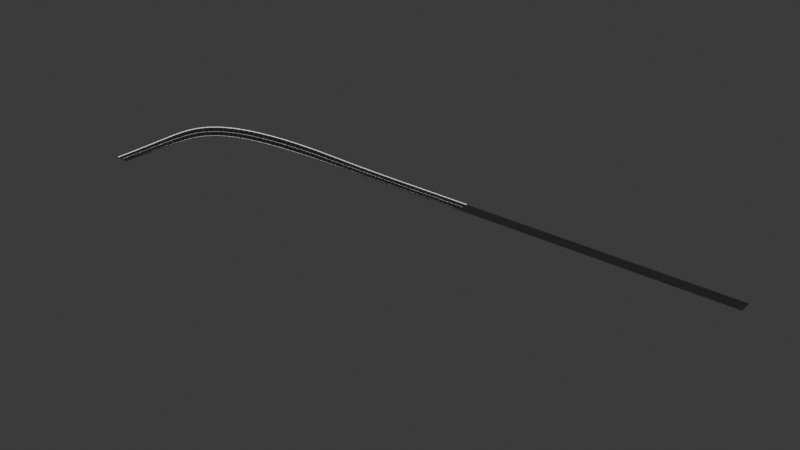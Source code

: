 # Source: Wind2.blend  (saved by Blender 4.3.34; exported with 4.5.12 LTS)
import bpy
from mathutils import Matrix  # noqa: F401  (used for matrix-valued properties, if any)

bpy.ops.wm.read_factory_settings(use_empty=True)
scene = bpy.context.scene
scene.name = 'Scene'

# ---- collections
col_collection = bpy.data.collections.new('Collection'); scene.collection.children.link(col_collection)

# ---- images (referenced by path relative to the original .blend; pixels are not part of the script)
import os
ASSET_DIR = os.environ.get("B2B_ASSET_DIR", "")  # directory of the original .blend (textures are referenced by path, not embedded)
HERE = os.path.dirname(os.path.abspath(__file__))  # packed textures are extracted next to this script under _unpacked/

def load_image(name, relpath, width, height, colorspace="sRGB"):
    """Load a texture the original file referenced (path relative to the .blend, or extracted next to this script)."""
    p = next((c for c in (os.path.join(HERE, relpath), os.path.join(ASSET_DIR, relpath)) if relpath and os.path.exists(c)), "")
    if p:
        img = bpy.data.images.load(p, check_existing=True)
        img.name = name
    else:  # same state as the original file: an image datablock whose file is absent (Cycles renders it pink)
        img = bpy.data.images.new(name, width, height)
        img.source = "FILE"
        img.filepath = "//" + (relpath or name)
    img.colorspace_settings.name = colorspace
    return img
img_306_jpeg_001 = load_image('306.jpeg.001', '306.jpeg', 1024, 1024, 'sRGB')

# ---- materials (node trees are filled in below, after node groups)
mat_material_002 = bpy.data.materials.new('Material.002')
mat_material_003 = bpy.data.materials.new('Material.003')
mat_luz = bpy.data.materials.new('luz')
mat_material_001 = bpy.data.materials.new('Material.001')
mat_material_001.alpha_threshold = 0.0
mat_material_001.roughness = 0.5
mat_material_001.line_color = (0.0, 0.0, 0.0, 1.0)
mat_material_009 = bpy.data.materials.new('Material.009')
mat_material_010 = bpy.data.materials.new('Material.010')
mat_material_011 = bpy.data.materials.new('Material.011')
mat_material_012 = bpy.data.materials.new('Material.012')
mat_material_012.preview_render_type = 'FLAT'
mat_material_013 = bpy.data.materials.new('Material.013')
mat_material_014 = bpy.data.materials.new('Material.014')

# ---- material node trees
mat_material_002.use_nodes = True; mat_material_002.node_tree.nodes.clear()
_N = mat_material_002.node_tree.nodes; _L = mat_material_002.node_tree.links
n0 = _N.new('ShaderNodeBsdfPrincipled'); n0.name = 'Principled BSDF'; n0.location = (10, 300)
n0.inputs[0].default_value = (0.3278, 0.3185, 0.3185, 1.0)
n1 = _N.new('ShaderNodeOutputMaterial'); n1.name = 'Material Output'; n1.location = (300, 300)
_L.new(n0.outputs[0], n1.inputs[0])
n1.is_active_output = True
mat_material_003.use_nodes = True; mat_material_003.node_tree.nodes.clear()
_N = mat_material_003.node_tree.nodes; _L = mat_material_003.node_tree.links
n0 = _N.new('ShaderNodeBsdfPrincipled'); n0.name = 'Principled BSDF'; n0.location = (10, 300)
n0.inputs[0].default_value = (0.0, 0.1845, 0.004025, 1.0)
n1 = _N.new('ShaderNodeOutputMaterial'); n1.name = 'Material Output'; n1.location = (300, 300)
_L.new(n0.outputs[0], n1.inputs[0])
n1.is_active_output = True
mat_luz.use_nodes = True; mat_luz.node_tree.nodes.clear()
_N = mat_luz.node_tree.nodes; _L = mat_luz.node_tree.links
n0 = _N.new('ShaderNodeBsdfPrincipled'); n0.name = 'Principled BSDF'; n0.location = (10, 300)
n1 = _N.new('ShaderNodeOutputMaterial'); n1.name = 'Material Output'; n1.location = (300, 300)
_L.new(n0.outputs[0], n1.inputs[0])
n1.is_active_output = True
mat_material_001.use_nodes = True; mat_material_001.node_tree.nodes.clear()
_N = mat_material_001.node_tree.nodes; _L = mat_material_001.node_tree.links
n0 = _N.new('ShaderNodeOutputMaterial'); n0.name = 'Material Output'; n0.location = (300, 300)
n1 = _N.new('ShaderNodeBsdfPrincipled'); n1.name = 'Principled BSDF'; n1.location = (10, 300)
n1.inputs[0].default_value = (0.3278, 0.3185, 0.3185, 1.0)
n1.inputs[3].default_value = 1.45
_L.new(n1.outputs[0], n0.inputs[0])
n0.is_active_output = True
mat_material_009.use_nodes = True; mat_material_009.node_tree.nodes.clear()
_N = mat_material_009.node_tree.nodes; _L = mat_material_009.node_tree.links
n0 = _N.new('ShaderNodeBsdfPrincipled'); n0.name = 'Principled BSDF'; n0.location = (10, 300)
n1 = _N.new('ShaderNodeOutputMaterial'); n1.name = 'Material Output'; n1.location = (300, 300)
n2 = _N.new('ShaderNodeTexImage'); n2.name = 'Image Texture'; n2.location = (-280, 280)
n2.image = img_306_jpeg_001
_L.new(n0.outputs[0], n1.inputs[0])
_L.new(n2.outputs[0], n0.inputs[0])
n1.is_active_output = True
mat_material_010.use_nodes = True; mat_material_010.node_tree.nodes.clear()
_N = mat_material_010.node_tree.nodes; _L = mat_material_010.node_tree.links
n0 = _N.new('ShaderNodeBsdfPrincipled'); n0.name = 'Principled BSDF'; n0.location = (10, 300)
n0.inputs[0].default_value = (0.0, 0.0, 0.0, 1.0)
n1 = _N.new('ShaderNodeOutputMaterial'); n1.name = 'Material Output'; n1.location = (300, 300)
_L.new(n0.outputs[0], n1.inputs[0])
n1.is_active_output = True
mat_material_011.use_nodes = True; mat_material_011.node_tree.nodes.clear()
_N = mat_material_011.node_tree.nodes; _L = mat_material_011.node_tree.links
n0 = _N.new('ShaderNodeOutputMaterial'); n0.name = 'Material Output'; n0.location = (300, 300)
n1 = _N.new('ShaderNodeEmission'); n1.name = 'Emission'; n1.location = (10, 300)
_L.new(n1.outputs[0], n0.inputs[0])
n0.is_active_output = True
mat_material_012.use_nodes = True; mat_material_012.node_tree.nodes.clear()
_N = mat_material_012.node_tree.nodes; _L = mat_material_012.node_tree.links
n0 = _N.new('ShaderNodeBsdfPrincipled'); n0.name = 'Principled BSDF'; n0.location = (10, 300)
n1 = _N.new('ShaderNodeOutputMaterial'); n1.name = 'Material Output'; n1.location = (300, 300)
n2 = _N.new('ShaderNodeTexImage'); n2.name = 'Image Texture'; n2.location = (-280, 280)
n2.projection = 'BOX'
_L.new(n0.outputs[0], n1.inputs[0])
_L.new(n2.outputs[0], n0.inputs[0])
n1.is_active_output = True
mat_material_013.use_nodes = True; mat_material_013.node_tree.nodes.clear()
_N = mat_material_013.node_tree.nodes; _L = mat_material_013.node_tree.links
n0 = _N.new('ShaderNodeBsdfPrincipled'); n0.name = 'Principled BSDF'; n0.location = (10, 300)
n0.inputs[0].default_value = (0.0, 0.1845, 0.004025, 1.0)
n1 = _N.new('ShaderNodeOutputMaterial'); n1.name = 'Material Output'; n1.location = (300, 300)
_L.new(n0.outputs[0], n1.inputs[0])
n1.is_active_output = True
mat_material_014.use_nodes = True; mat_material_014.node_tree.nodes.clear()
_N = mat_material_014.node_tree.nodes; _L = mat_material_014.node_tree.links
n0 = _N.new('ShaderNodeBsdfPrincipled'); n0.name = 'Principled BSDF'; n0.location = (10, 300)
n0.inputs[0].default_value = (0.0, 0.6221, 0.8003, 1.0)
n1 = _N.new('ShaderNodeOutputMaterial'); n1.name = 'Material Output'; n1.location = (300, 300)
_L.new(n0.outputs[0], n1.inputs[0])
n1.is_active_output = True

# ---- world
world_world = bpy.data.worlds.new('World'); scene.world = world_world
world_world.use_nodes = True; world_world.node_tree.nodes.clear()
_N = world_world.node_tree.nodes; _L = world_world.node_tree.links
n0 = _N.new('ShaderNodeOutputWorld'); n0.name = 'World Output'; n0.location = (300, 300)
n1 = _N.new('ShaderNodeBackground'); n1.name = 'Background'; n1.location = (10, 300)
n1.inputs[0].default_value = (0.05088, 0.05088, 0.05088, 1.0)
_L.new(n1.outputs[0], n0.inputs[0])
n0.is_active_output = True
world_world.color = (0.05088, 0.05088, 0.05088)
world_world.sun_shadow_jitter_overblur = 0.0

# ---- meshes
me_cube_001 = bpy.data.meshes.new('Cube.001')
me_cube_001.from_pydata([(-1.0, -1.0, -1.0), (-1.0, -1.0, 1.0), (-1.0, 1.0, -1.0), (-1.0, 1.0, 1.0), (1.0, -1.0, -1.0), (1.0, -1.0, 1.0), (1.0, 1.0, -1.0), (1.0, 1.0, 1.0), (-1.0, 0.03131, -1.0), (-1.0, -0.03131, -1.0), (-1.0, -0.03131, 1.0), (-1.0, 0.03131, 1.0), (1.0, -0.03131, -1.0), (1.0, 0.03131, -1.0), (1.0, 0.03131, 1.0), (1.0, -0.03131, 1.0), (0.8182, 1.0, -1.0), (0.6364, 1.0, -1.0), (0.4545, 1.0, -1.0), (0.2727, 1.0, -1.0), (0.09091, 1.0, -1.0), (-0.09091, 1.0, -1.0), (-0.2727, 1.0, -1.0), (-0.4545, 1.0, -1.0), (-0.6364, 1.0, -1.0), (-0.8182, 1.0, -1.0), (-0.8182, 1.0, 1.0), (-0.6364, 1.0, 1.0), (-0.4545, 1.0, 1.0), (-0.2727, 1.0, 1.0), (-0.09091, 1.0, 1.0), (0.09091, 1.0, 1.0), (0.2727, 1.0, 1.0), (0.4545, 1.0, 1.0), (0.6364, 1.0, 1.0), (0.8182, 1.0, 1.0), (-0.8182, -1.0, -1.0), (-0.6364, -1.0, -1.0), (-0.4545, -1.0, -1.0), (-0.2727, -1.0, -1.0), (-0.09091, -1.0, -1.0), (0.09091, -1.0, -1.0), (0.2727, -1.0, -1.0), (0.4545, -1.0, -1.0), (0.6364, -1.0, -1.0), (0.8182, -1.0, -1.0), (0.8182, -1.0, 1.0), (0.6364, -1.0, 1.0), (0.4545, -1.0, 1.0), (0.2727, -1.0, 1.0), (0.09091, -1.0, 1.0), (-0.09091, -1.0, 1.0), (-0.2727, -1.0, 1.0), (-0.4545, -1.0, 1.0), (-0.6364, -1.0, 1.0), (-0.8182, -1.0, 1.0), (-0.8182, 0.03131, 1.0), (-0.6364, 0.03131, 1.0), (-0.4545, 0.03131, 1.0), (-0.2727, 0.03131, 1.0), (-0.09091, 0.03131, 1.0), (0.09091, 0.03131, 1.0), (0.2727, 0.03131, 1.0), (0.4545, 0.03131, 1.0), (0.6364, 0.03131, 1.0), (0.8182, 0.03131, 1.0), (-0.8182, -0.03131, 1.0), (-0.6364, -0.03131, 1.0), (-0.4545, -0.03131, 1.0), (-0.2727, -0.03131, 1.0), (-0.09091, -0.03131, 1.0), (0.09091, -0.03131, 1.0), (0.2727, -0.03131, 1.0), (0.4545, -0.03131, 1.0), (0.6364, -0.03131, 1.0), (0.8182, -0.03131, 1.0), (0.8182, 0.03131, -1.0), (0.6364, 0.03131, -1.0), (0.4545, 0.03131, -1.0), (0.2727, 0.03131, -1.0), (0.09091, 0.03131, -1.0), (-0.09091, 0.03131, -1.0), (-0.2727, 0.03131, -1.0), (-0.4545, 0.03131, -1.0), (-0.6364, 0.03131, -1.0), (-0.8182, 0.03131, -1.0), (0.8182, -0.03131, -1.0), (0.6364, -0.03131, -1.0), (0.4545, -0.03131, -1.0), (0.2727, -0.03131, -1.0), (0.09091, -0.03131, -1.0), (-0.09091, -0.03131, -1.0), (-0.2727, -0.03131, -1.0), (-0.4545, -0.03131, -1.0), (-0.6364, -0.03131, -1.0), (-0.8182, -0.03131, -1.0), (-1.0, -0.09774, -1.0), (1.0, -0.09774, 1.0), (-1.0, -0.09774, 1.0), (1.0, -0.09774, -1.0), (0.8182, -0.09774, 1.0), (0.6364, -0.09774, 1.0), (0.4545, -0.09774, 1.0), (0.2727, -0.09774, 1.0), (0.09091, -0.09774, 1.0), (-0.09091, -0.09774, 1.0), (-0.2727, -0.09774, 1.0), (-0.4545, -0.09774, 1.0), (-0.6364, -0.09774, 1.0), (-0.8182, -0.09774, 1.0), (-0.8182, -0.09774, -1.0), (-0.6364, -0.09774, -1.0), (-0.4545, -0.09774, -1.0), (-0.2727, -0.09774, -1.0), (-0.09091, -0.09774, -1.0), (0.09091, -0.09774, -1.0), (0.2727, -0.09774, -1.0), (0.4545, -0.09774, -1.0), (0.6364, -0.09774, -1.0), (0.8182, -0.09774, -1.0), (-1.0, 0.09842, 1.0), (1.0, 0.09842, -1.0), (-1.0, 0.09842, -1.0), (1.0, 0.09842, 1.0), (-0.8182, 0.09842, -1.0), (-0.6364, 0.09842, -1.0), (-0.4545, 0.09842, -1.0), (-0.2727, 0.09842, -1.0), (-0.09091, 0.09842, -1.0), (0.09091, 0.09842, -1.0), (0.2727, 0.09842, -1.0), (0.4545, 0.09842, -1.0), (0.6364, 0.09842, -1.0), (0.8182, 0.09842, -1.0), (0.8182, 0.09842, 1.0), (0.6364, 0.09842, 1.0), (0.4545, 0.09842, 1.0), (0.2727, 0.09842, 1.0), (0.09091, 0.09842, 1.0), (-0.09091, 0.09842, 1.0), (-0.2727, 0.09842, 1.0), (-0.4545, 0.09842, 1.0), (-0.6364, 0.09842, 1.0), (-0.8182, 0.09842, 1.0)], [], [(122, 120, 3, 2), (16, 35, 7, 6), (99, 97, 5, 4), (36, 55, 1, 0), (119, 99, 4, 45), (109, 98, 1, 55), (143, 120, 11, 56), (56, 11, 10, 66), (133, 121, 13, 76), (76, 13, 12, 86), (121, 123, 14, 13), (13, 14, 15, 12), (96, 98, 10, 9), (9, 10, 11, 8), (8, 85, 95, 9), (85, 84, 94, 95), (84, 83, 93, 94), (83, 82, 92, 93), (82, 81, 91, 92), (81, 80, 90, 91), (80, 79, 89, 90), (79, 78, 88, 89), (78, 77, 87, 88), (77, 76, 86, 87), (122, 124, 85, 8), (124, 125, 84, 85), (125, 126, 83, 84), (126, 127, 82, 83), (127, 128, 81, 82), (128, 129, 80, 81), (129, 130, 79, 80), (130, 131, 78, 79), (131, 132, 77, 78), (132, 133, 76, 77), (14, 65, 75, 15), (65, 64, 74, 75), (64, 63, 73, 74), (63, 62, 72, 73), (62, 61, 71, 72), (61, 60, 70, 71), (60, 59, 69, 70), (59, 58, 68, 69), (58, 57, 67, 68), (57, 56, 66, 67), (123, 134, 65, 14), (134, 135, 64, 65), (135, 136, 63, 64), (136, 137, 62, 63), (137, 138, 61, 62), (138, 139, 60, 61), (139, 140, 59, 60), (140, 141, 58, 59), (141, 142, 57, 58), (142, 143, 56, 57), (97, 100, 46, 5), (100, 101, 47, 46), (101, 102, 48, 47), (102, 103, 49, 48), (103, 104, 50, 49), (104, 105, 51, 50), (105, 106, 52, 51), (106, 107, 53, 52), (107, 108, 54, 53), (108, 109, 55, 54), (96, 110, 36, 0), (110, 111, 37, 36), (111, 112, 38, 37), (112, 113, 39, 38), (113, 114, 40, 39), (114, 115, 41, 40), (115, 116, 42, 41), (116, 117, 43, 42), (117, 118, 44, 43), (118, 119, 45, 44), (4, 5, 46, 45), (45, 46, 47, 44), (44, 47, 48, 43), (43, 48, 49, 42), (42, 49, 50, 41), (41, 50, 51, 40), (40, 51, 52, 39), (39, 52, 53, 38), (38, 53, 54, 37), (37, 54, 55, 36), (2, 3, 26, 25), (25, 26, 27, 24), (24, 27, 28, 23), (23, 28, 29, 22), (22, 29, 30, 21), (21, 30, 31, 20), (20, 31, 32, 19), (19, 32, 33, 18), (18, 33, 34, 17), (17, 34, 35, 16), (87, 86, 119, 118), (88, 87, 118, 117), (89, 88, 117, 116), (90, 89, 116, 115), (91, 90, 115, 114), (92, 91, 114, 113), (93, 92, 113, 112), (94, 93, 112, 111), (95, 94, 111, 110), (9, 95, 110, 96), (67, 66, 109, 108), (68, 67, 108, 107), (69, 68, 107, 106), (70, 69, 106, 105), (71, 70, 105, 104), (72, 71, 104, 103), (73, 72, 103, 102), (74, 73, 102, 101), (75, 74, 101, 100), (15, 75, 100, 97), (0, 1, 98, 96), (66, 10, 98, 109), (86, 12, 99, 119), (12, 15, 97, 99), (27, 26, 143, 142), (28, 27, 142, 141), (29, 28, 141, 140), (30, 29, 140, 139), (31, 30, 139, 138), (32, 31, 138, 137), (33, 32, 137, 136), (34, 33, 136, 135), (35, 34, 135, 134), (7, 35, 134, 123), (17, 16, 133, 132), (18, 17, 132, 131), (19, 18, 131, 130), (20, 19, 130, 129), (21, 20, 129, 128), (22, 21, 128, 127), (23, 22, 127, 126), (24, 23, 126, 125), (25, 24, 125, 124), (2, 25, 124, 122), (6, 7, 123, 121), (16, 6, 121, 133), (26, 3, 120, 143), (8, 11, 120, 122)])
me_cube_001.polygons.foreach_set('material_index', [1, 1, 1, 1, 0, 0, 1, 2, 1, 2, 1, 1, 1, 1, 2, 2, 2, 2, 2, 2, 2, 2, 2, 2, 1, 1, 1, 1, 1, 1, 1, 1, 1, 1, 2, 2, 2, 2, 2, 2, 2, 2, 2, 2, 1, 1, 1, 1, 1, 1, 1, 1, 1, 1, 0, 0, 0, 0, 0, 0, 0, 0, 0, 0, 0, 0, 0, 0, 0, 0, 0, 0, 0, 0, 1, 1, 1, 1, 1, 1, 1, 1, 1, 1, 1, 1, 1, 1, 1, 1, 1, 1, 1, 1, 1, 1, 1, 1, 1, 1, 1, 1, 1, 1, 1, 1, 1, 1, 1, 1, 1, 1, 1, 1, 1, 1, 1, 1, 0, 0, 0, 0, 0, 0, 0, 0, 0, 0, 0, 0, 0, 0, 0, 0, 0, 0, 0, 0, 1, 0, 0, 1])
_uv = me_cube_001.uv_layers.new(name='UVMap')
_uv.uv.foreach_set('vector', [0.375, 0.1724, 0.625, 0.1724, 0.625, 0.25, 0.375, 0.25, 0.375, 0.4773, 0.625, 0.4773, 0.625, 0.5, 0.375, 0.5, 0.375, 0.6724, 0.625, 0.6724, 0.625, 0.75, 0.375, 0.75, 0.375, 0.9773, 0.625, 0.9773, 0.625, 1.0, 0.375, 1.0, 0.3523, 0.6724, 0.375, 0.6724, 0.375, 0.75, 0.3523, 0.75, 0.8523, 0.6724, 0.875, 0.6724, 0.875, 0.75, 0.8523, 0.75, 0.8523, 0.5776, 0.875, 0.5776, 0.875, 0.5833, 0.8523, 0.5833, 0.8523, 0.5833, 0.875, 0.5833, 0.875, 0.6667, 0.8523, 0.6667, 0.3523, 0.5776, 0.375, 0.5776, 0.375, 0.5833, 0.3523, 0.5833, 0.3523, 0.5833, 0.375, 0.5833, 0.375, 0.6667, 0.3523, 0.6667, 0.375, 0.5776, 0.625, 0.5776, 0.625, 0.5833, 0.375, 0.5833, 0.375, 0.5833, 0.625, 0.5833, 0.625, 0.6667, 0.375, 0.6667, 0.375, 0.07762, 0.625, 0.07762, 0.625, 0.08333, 0.375, 0.08333, 0.375, 0.08333, 0.625, 0.08333, 0.625, 0.1667, 0.375, 0.1667, 0.125, 0.5833, 0.1477, 0.5833, 0.1477, 0.6667, 0.125, 0.6667, 0.1477, 0.5833, 0.1705, 0.5833, 0.1705, 0.6667, 0.1477, 0.6667, 0.1705, 0.5833, 0.1932, 0.5833, 0.1932, 0.6667, 0.1705, 0.6667, 0.1932, 0.5833, 0.2159, 0.5833, 0.2159, 0.6667, 0.1932, 0.6667, 0.2159, 0.5833, 0.2386, 0.5833, 0.2386, 0.6667, 0.2159, 0.6667, 0.2386, 0.5833, 0.2614, 0.5833, 0.2614, 0.6667, 0.2386, 0.6667, 0.2614, 0.5833, 0.2841, 0.5833, 0.2841, 0.6667, 0.2614, 0.6667, 0.2841, 0.5833, 0.3068, 0.5833, 0.3068, 0.6667, 0.2841, 0.6667, 0.3068, 0.5833, 0.3295, 0.5833, 0.3295, 0.6667, 0.3068, 0.6667, 0.3295, 0.5833, 0.3523, 0.5833, 0.3523, 0.6667, 0.3295, 0.6667, 0.125, 0.5776, 0.1477, 0.5776, 0.1477, 0.5833, 0.125, 0.5833, 0.1477, 0.5776, 0.1705, 0.5776, 0.1705, 0.5833, 0.1477, 0.5833, 0.1705, 0.5776, 0.1932, 0.5776, 0.1932, 0.5833, 0.1705, 0.5833, 0.1932, 0.5776, 0.2159, 0.5776, 0.2159, 0.5833, 0.1932, 0.5833, 0.2159, 0.5776, 0.2386, 0.5776, 0.2386, 0.5833, 0.2159, 0.5833, 0.2386, 0.5776, 0.2614, 0.5776, 0.2614, 0.5833, 0.2386, 0.5833, 0.2614, 0.5776, 0.2841, 0.5776, 0.2841, 0.5833, 0.2614, 0.5833, 0.2841, 0.5776, 0.3068, 0.5776, 0.3068, 0.5833, 0.2841, 0.5833, 0.3068, 0.5776, 0.3295, 0.5776, 0.3295, 0.5833, 0.3068, 0.5833, 0.3295, 0.5776, 0.3523, 0.5776, 0.3523, 0.5833, 0.3295, 0.5833, 0.625, 0.5833, 0.6477, 0.5833, 0.6477, 0.6667, 0.625, 0.6667, 0.6477, 0.5833, 0.6705, 0.5833, 0.6705, 0.6667, 0.6477, 0.6667, 0.6705, 0.5833, 0.6932, 0.5833, 0.6932, 0.6667, 0.6705, 0.6667, 0.6932, 0.5833, 0.7159, 0.5833, 0.7159, 0.6667, 0.6932, 0.6667, 0.7159, 0.5833, 0.7386, 0.5833, 0.7386, 0.6667, 0.7159, 0.6667, 0.7386, 0.5833, 0.7614, 0.5833, 0.7614, 0.6667, 0.7386, 0.6667, 0.7614, 0.5833, 0.7841, 0.5833, 0.7841, 0.6667, 0.7614, 0.6667, 0.7841, 0.5833, 0.8068, 0.5833, 0.8068, 0.6667, 0.7841, 0.6667, 0.8068, 0.5833, 0.8295, 0.5833, 0.8295, 0.6667, 0.8068, 0.6667, 0.8295, 0.5833, 0.8523, 0.5833, 0.8523, 0.6667, 0.8295, 0.6667, 0.625, 0.5776, 0.6477, 0.5776, 0.6477, 0.5833, 0.625, 0.5833, 0.6477, 0.5776, 0.6705, 0.5776, 0.6705, 0.5833, 0.6477, 0.5833, 0.6705, 0.5776, 0.6932, 0.5776, 0.6932, 0.5833, 0.6705, 0.5833, 0.6932, 0.5776, 0.7159, 0.5776, 0.7159, 0.5833, 0.6932, 0.5833, 0.7159, 0.5776, 0.7386, 0.5776, 0.7386, 0.5833, 0.7159, 0.5833, 0.7386, 0.5776, 0.7614, 0.5776, 0.7614, 0.5833, 0.7386, 0.5833, 0.7614, 0.5776, 0.7841, 0.5776, 0.7841, 0.5833, 0.7614, 0.5833, 0.7841, 0.5776, 0.8068, 0.5776, 0.8068, 0.5833, 0.7841, 0.5833, 0.8068, 0.5776, 0.8295, 0.5776, 0.8295, 0.5833, 0.8068, 0.5833, 0.8295, 0.5776, 0.8523, 0.5776, 0.8523, 0.5833, 0.8295, 0.5833, 0.625, 0.6724, 0.6477, 0.6724, 0.6477, 0.75, 0.625, 0.75, 0.6477, 0.6724, 0.6705, 0.6724, 0.6705, 0.75, 0.6477, 0.75, 0.6705, 0.6724, 0.6932, 0.6724, 0.6932, 0.75, 0.6705, 0.75, 0.6932, 0.6724, 0.7159, 0.6724, 0.7159, 0.75, 0.6932, 0.75, 0.7159, 0.6724, 0.7386, 0.6724, 0.7386, 0.75, 0.7159, 0.75, 0.7386, 0.6724, 0.7614, 0.6724, 0.7614, 0.75, 0.7386, 0.75, 0.7614, 0.6724, 0.7841, 0.6724, 0.7841, 0.75, 0.7614, 0.75, 0.7841, 0.6724, 0.8068, 0.6724, 0.8068, 0.75, 0.7841, 0.75, 0.8068, 0.6724, 0.8295, 0.6724, 0.8295, 0.75, 0.8068, 0.75, 0.8295, 0.6724, 0.8523, 0.6724, 0.8523, 0.75, 0.8295, 0.75, 0.125, 0.6724, 0.1477, 0.6724, 0.1477, 0.75, 0.125, 0.75, 0.1477, 0.6724, 0.1705, 0.6724, 0.1705, 0.75, 0.1477, 0.75, 0.1705, 0.6724, 0.1932, 0.6724, 0.1932, 0.75, 0.1705, 0.75, 0.1932, 0.6724, 0.2159, 0.6724, 0.2159, 0.75, 0.1932, 0.75, 0.2159, 0.6724, 0.2386, 0.6724, 0.2386, 0.75, 0.2159, 0.75, 0.2386, 0.6724, 0.2614, 0.6724, 0.2614, 0.75, 0.2386, 0.75, 0.2614, 0.6724, 0.2841, 0.6724, 0.2841, 0.75, 0.2614, 0.75, 0.2841, 0.6724, 0.3068, 0.6724, 0.3068, 0.75, 0.2841, 0.75, 0.3068, 0.6724, 0.3295, 0.6724, 0.3295, 0.75, 0.3068, 0.75, 0.3295, 0.6724, 0.3523, 0.6724, 0.3523, 0.75, 0.3295, 0.75, 0.375, 0.75, 0.625, 0.75, 0.625, 0.7727, 0.375, 0.7727, 0.375, 0.7727, 0.625, 0.7727, 0.625, 0.7955, 0.375, 0.7955, 0.375, 0.7955, 0.625, 0.7955, 0.625, 0.8182, 0.375, 0.8182, 0.375, 0.8182, 0.625, 0.8182, 0.625, 0.8409, 0.375, 0.8409, 0.375, 0.8409, 0.625, 0.8409, 0.625, 0.8636, 0.375, 0.8636, 0.375, 0.8636, 0.625, 0.8636, 0.625, 0.8864, 0.375, 0.8864, 0.375, 0.8864, 0.625, 0.8864, 0.625, 0.9091, 0.375, 0.9091, 0.375, 0.9091, 0.625, 0.9091, 0.625, 0.9318, 0.375, 0.9318, 0.375, 0.9318, 0.625, 0.9318, 0.625, 0.9545, 0.375, 0.9545, 0.375, 0.9545, 0.625, 0.9545, 0.625, 0.9773, 0.375, 0.9773, 0.375, 0.25, 0.625, 0.25, 0.625, 0.2727, 0.375, 0.2727, 0.375, 0.2727, 0.625, 0.2727, 0.625, 0.2955, 0.375, 0.2955, 0.375, 0.2955, 0.625, 0.2955, 0.625, 0.3182, 0.375, 0.3182, 0.375, 0.3182, 0.625, 0.3182, 0.625, 0.3409, 0.375, 0.3409, 0.375, 0.3409, 0.625, 0.3409, 0.625, 0.3636, 0.375, 0.3636, 0.375, 0.3636, 0.625, 0.3636, 0.625, 0.3864, 0.375, 0.3864, 0.375, 0.3864, 0.625, 0.3864, 0.625, 0.4091, 0.375, 0.4091, 0.375, 0.4091, 0.625, 0.4091, 0.625, 0.4318, 0.375, 0.4318, 0.375, 0.4318, 0.625, 0.4318, 0.625, 0.4545, 0.375, 0.4545, 0.375, 0.4545, 0.625, 0.4545, 0.625, 0.4773, 0.375, 0.4773, 0.3295, 0.6667, 0.3523, 0.6667, 0.3523, 0.6724, 0.3295, 0.6724, 0.3068, 0.6667, 0.3295, 0.6667, 0.3295, 0.6724, 0.3068, 0.6724, 0.2841, 0.6667, 0.3068, 0.6667, 0.3068, 0.6724, 0.2841, 0.6724, 0.2614, 0.6667, 0.2841, 0.6667, 0.2841, 0.6724, 0.2614, 0.6724, 0.2386, 0.6667, 0.2614, 0.6667, 0.2614, 0.6724, 0.2386, 0.6724, 0.2159, 0.6667, 0.2386, 0.6667, 0.2386, 0.6724, 0.2159, 0.6724, 0.1932, 0.6667, 0.2159, 0.6667, 0.2159, 0.6724, 0.1932, 0.6724, 0.1705, 0.6667, 0.1932, 0.6667, 0.1932, 0.6724, 0.1705, 0.6724, 0.1477, 0.6667, 0.1705, 0.6667, 0.1705, 0.6724, 0.1477, 0.6724, 0.125, 0.6667, 0.1477, 0.6667, 0.1477, 0.6724, 0.125, 0.6724, 0.8295, 0.6667, 0.8523, 0.6667, 0.8523, 0.6724, 0.8295, 0.6724, 0.8068, 0.6667, 0.8295, 0.6667, 0.8295, 0.6724, 0.8068, 0.6724, 0.7841, 0.6667, 0.8068, 0.6667, 0.8068, 0.6724, 0.7841, 0.6724, 0.7614, 0.6667, 0.7841, 0.6667, 0.7841, 0.6724, 0.7614, 0.6724, 0.7386, 0.6667, 0.7614, 0.6667, 0.7614, 0.6724, 0.7386, 0.6724, 0.7159, 0.6667, 0.7386, 0.6667, 0.7386, 0.6724, 0.7159, 0.6724, 0.6932, 0.6667, 0.7159, 0.6667, 0.7159, 0.6724, 0.6932, 0.6724, 0.6705, 0.6667, 0.6932, 0.6667, 0.6932, 0.6724, 0.6705, 0.6724, 0.6477, 0.6667, 0.6705, 0.6667, 0.6705, 0.6724, 0.6477, 0.6724, 0.625, 0.6667, 0.6477, 0.6667, 0.6477, 0.6724, 0.625, 0.6724, 0.375, 0.0, 0.625, 0.0, 0.625, 0.07762, 0.375, 0.07762, 0.8523, 0.6667, 0.875, 0.6667, 0.875, 0.6724, 0.8523, 0.6724, 0.3523, 0.6667, 0.375, 0.6667, 0.375, 0.6724, 0.3523, 0.6724, 0.375, 0.6667, 0.625, 0.6667, 0.625, 0.6724, 0.375, 0.6724, 0.8295, 0.5, 0.8523, 0.5, 0.8523, 0.5776, 0.8295, 0.5776, 0.8068, 0.5, 0.8295, 0.5, 0.8295, 0.5776, 0.8068, 0.5776, 0.7841, 0.5, 0.8068, 0.5, 0.8068, 0.5776, 0.7841, 0.5776, 0.7614, 0.5, 0.7841, 0.5, 0.7841, 0.5776, 0.7614, 0.5776, 0.7386, 0.5, 0.7614, 0.5, 0.7614, 0.5776, 0.7386, 0.5776, 0.7159, 0.5, 0.7386, 0.5, 0.7386, 0.5776, 0.7159, 0.5776, 0.6932, 0.5, 0.7159, 0.5, 0.7159, 0.5776, 0.6932, 0.5776, 0.6705, 0.5, 0.6932, 0.5, 0.6932, 0.5776, 0.6705, 0.5776, 0.6477, 0.5, 0.6705, 0.5, 0.6705, 0.5776, 0.6477, 0.5776, 0.625, 0.5, 0.6477, 0.5, 0.6477, 0.5776, 0.625, 0.5776, 0.3295, 0.5, 0.3523, 0.5, 0.3523, 0.5776, 0.3295, 0.5776, 0.3068, 0.5, 0.3295, 0.5, 0.3295, 0.5776, 0.3068, 0.5776, 0.2841, 0.5, 0.3068, 0.5, 0.3068, 0.5776, 0.2841, 0.5776, 0.2614, 0.5, 0.2841, 0.5, 0.2841, 0.5776, 0.2614, 0.5776, 0.2386, 0.5, 0.2614, 0.5, 0.2614, 0.5776, 0.2386, 0.5776, 0.2159, 0.5, 0.2386, 0.5, 0.2386, 0.5776, 0.2159, 0.5776, 0.1932, 0.5, 0.2159, 0.5, 0.2159, 0.5776, 0.1932, 0.5776, 0.1705, 0.5, 0.1932, 0.5, 0.1932, 0.5776, 0.1705, 0.5776, 0.1477, 0.5, 0.1705, 0.5, 0.1705, 0.5776, 0.1477, 0.5776, 0.125, 0.5, 0.1477, 0.5, 0.1477, 0.5776, 0.125, 0.5776, 0.375, 0.5, 0.625, 0.5, 0.625, 0.5776, 0.375, 0.5776, 0.3523, 0.5, 0.375, 0.5, 0.375, 0.5776, 0.3523, 0.5776, 0.8523, 0.5, 0.875, 0.5, 0.875, 0.5776, 0.8523, 0.5776, 0.375, 0.1667, 0.625, 0.1667, 0.625, 0.1724, 0.375, 0.1724])
me_cube_001.materials.append(mat_material_002)
me_cube_001.materials.append(mat_material_003)
me_cube_001.materials.append(mat_luz)
me_cube_001.update()
me_cube_002 = bpy.data.meshes.new('Cube.002')
me_cube_002.from_pydata([(0.3177, 1.506, -0.1116), (8.711, 1.532, -0.1116), (8.711, 5.466, -0.1116), (0.9085, 5.443, 1.314), (9.015, 5.466, 1.314), (0.3177, 5.466, -0.1116), (9.015, 0.3329, -0.09765), (0.01357, 0.3329, -0.09765), (4.528, 1.496, -0.1116), (4.528, 5.466, -0.1116), (4.528, 0.3329, -0.09765), (0.2226, 10.89, 1.53), (0.3177, 9.65, -0.1116), (8.504, 10.87, 1.5), (8.711, 9.669, -0.1116), (9.015, 11.19, -0.09765), (8.849, 12.14, 2.171), (0.567, 12.07, 2.132), (0.01357, 11.19, -0.09765), (3.936, 10.89, 1.493), (4.528, 9.651, -0.1116), (4.281, 12.06, 2.135), (4.528, 11.19, -0.09765), (9.015, 0.3329, 1.314), (0.01357, 12.42, 2.326), (4.656, 10.87, 1.453), (5.0, 12.14, 2.174), (9.015, 10.59, 1.336), (4.528, 12.42, 2.326), (9.015, 12.42, 2.326), (0.4275, 12.19, 2.199), (0.08316, 10.77, 1.464), (4.076, 10.77, 1.425), (4.42, 12.19, 2.201), (4.543, 10.77, 1.398), (8.617, 10.77, 1.447), (4.887, 12.23, 2.228), (8.962, 12.24, 2.226), (0.01357, 5.466, 1.314), (0.01357, 0.3329, 1.314), (4.578, 0.3329, 1.314), (0.01357, 10.59, 1.314), (4.578, 10.59, 1.314), (9.015, 5.466, -0.1116), (9.015, 1.223, -0.1116), (4.528, 1.192, -0.1116), (0.01357, 1.197, -0.1116), (0.01357, 5.466, -0.1116), (9.015, 9.969, -0.1116), (4.528, 9.955, -0.1116), (0.01357, 9.95, -0.1116), (0.3177, -1.161, -0.1116), (8.711, -1.187, -0.1116), (8.711, -5.12, -0.1116), (0.9085, -5.098, 1.314), (9.015, -5.12, 1.314), (0.3177, -5.12, -0.1116), (9.015, 0.0123, -0.09765), (0.01357, 0.0123, -0.09765), (4.528, -1.151, -0.1116), (4.528, -5.12, -0.1116), (4.528, 0.0123, -0.09765), (0.2226, -10.54, 1.53), (0.3177, -9.305, -0.1116), (8.504, -10.52, 1.5), (8.711, -9.323, -0.1116), (9.015, -10.84, -0.09765), (8.849, -11.79, 2.171), (0.567, -11.72, 2.132), (0.01357, -10.84, -0.09765), (3.936, -10.54, 1.493), (4.528, -9.306, -0.1116), (4.281, -11.72, 2.135), (4.528, -10.84, -0.09765), (9.015, 0.0123, 1.314), (0.01357, -12.07, 2.326), (4.656, -10.52, 1.453), (5.0, -11.79, 2.174), (9.015, -10.24, 1.336), (4.528, -12.07, 2.326), (9.015, -12.07, 2.326), (0.4275, -11.84, 2.199), (0.08316, -10.42, 1.464), (4.076, -10.42, 1.425), (4.42, -11.84, 2.201), (4.543, -10.42, 1.398), (8.617, -10.42, 1.447), (4.887, -11.89, 2.228), (8.962, -11.89, 2.226), (0.01357, -5.12, 1.314), (0.01357, 0.0123, 1.314), (4.578, 0.0123, 1.314), (0.01357, -10.24, 1.314), (4.578, -10.24, 1.314), (9.015, -5.12, -0.1116), (9.015, -0.8777, -0.1116), (4.528, -0.8468, -0.1116), (0.01357, -0.8522, -0.1116), (0.01357, -5.12, -0.1116), (9.015, -9.623, -0.1116), (4.528, -9.61, -0.1116), (0.01357, -9.605, -0.1116)], [(10, 40), (61, 91)], [(45, 10, 7, 46), (9, 8, 0, 5), (47, 46, 39, 38), (44, 43, 4, 23), (2, 1, 8, 9), (44, 6, 10, 45), (49, 50, 18, 22), (9, 5, 12, 20), (47, 38, 41, 50), (48, 27, 4, 43), (22, 28, 29, 15), (25, 13, 16, 26), (27, 48, 15, 29), (50, 41, 24, 18), (11, 19, 21, 17), (18, 24, 28, 22), (2, 9, 20, 14), (48, 49, 22, 15), (40, 23, 4, 27, 42), (31, 30, 24, 41), (32, 31, 41, 42), (30, 33, 28, 24), (33, 32, 42, 28), (35, 34, 42, 27), (36, 37, 29, 28), (37, 35, 27, 29), (34, 36, 28, 42), (11, 17, 30, 31), (19, 11, 31, 32), (17, 21, 33, 30), (21, 19, 32, 33), (13, 25, 34, 35), (26, 16, 37, 36), (16, 13, 35, 37), (25, 26, 36, 34), (1, 2, 43, 44), (0, 8, 45, 46), (5, 0, 46, 47), (8, 1, 44, 45), (2, 14, 48, 43), (20, 12, 50, 49), (12, 5, 47, 50), (14, 20, 49, 48), (3, 40, 42), (41, 38, 39, 40, 3, 42), (44, 23, 6), (46, 7, 39), (96, 97, 58, 61), (60, 56, 51, 59), (98, 89, 90, 97), (95, 74, 55, 94), (53, 60, 59, 52), (95, 96, 61, 57), (100, 73, 69, 101), (60, 71, 63, 56), (98, 101, 92, 89), (99, 94, 55, 78), (73, 66, 80, 79), (76, 77, 67, 64), (78, 80, 66, 99), (101, 69, 75, 92), (62, 68, 72, 70), (69, 73, 79, 75), (53, 65, 71, 60), (99, 66, 73, 100), (91, 93, 78, 55, 74), (82, 92, 75, 81), (83, 93, 92, 82), (81, 75, 79, 84), (84, 79, 93, 83), (86, 78, 93, 85), (87, 79, 80, 88), (88, 80, 78, 86), (85, 93, 79, 87), (62, 82, 81, 68), (70, 83, 82, 62), (68, 81, 84, 72), (72, 84, 83, 70), (64, 86, 85, 76), (77, 87, 88, 67), (67, 88, 86, 64), (76, 85, 87, 77), (52, 95, 94, 53), (51, 97, 96, 59), (56, 98, 97, 51), (59, 96, 95, 52), (53, 94, 99, 65), (71, 100, 101, 63), (63, 101, 98, 56), (65, 99, 100, 71), (54, 93, 91), (92, 93, 54, 91, 90, 89), (95, 57, 74), (97, 90, 58), (6, 23, 74, 57), (10, 6, 57, 61), (7, 10, 61, 58), (7, 58, 90, 39), (40, 39, 90, 91), (23, 40, 91, 74)])
me_cube_002.polygons.foreach_set('material_index', [0, 0, 0, 0, 0, 0, 0, 0, 0, 0, 0, 3, 0, 0, 3, 0, 0, 0, 0, 0, 0, 0, 0, 0, 0, 0, 0, 2, 2, 2, 2, 2, 2, 2, 2, 0, 6, 0, 6, 0, 6, 0, 6, 5, 0, 0, 0, 0, 0, 0, 0, 0, 0, 0, 0, 0, 0, 0, 3, 0, 0, 3, 0, 0, 0, 0, 0, 0, 0, 0, 0, 0, 0, 0, 2, 2, 2, 2, 2, 2, 2, 2, 0, 6, 0, 6, 0, 6, 0, 6, 5, 0, 0, 0, 0, 0, 0, 0, 3, 3])
_uv = me_cube_002.uv_layers.new(name='UVMap')
_uv.uv.foreach_set('vector', [0.25, 0.75, 0.25, 0.75, 0.375, 0.75, 0.375, 0.75, 0.25, 0.625, 0.25, 0.7411, 0.3666, 0.7412, 0.3666, 0.625, 0.375, 0.625, 0.375, 0.75, 0.625, 0.75, 0.625, 0.625, 0.375, 0.0, 0.375, 0.125, 0.625, 0.125, 0.625, 0.0, 0.1335, 0.625, 0.1335, 0.7412, 0.25, 0.7411, 0.25, 0.625, 0.125, 0.75, 0.125, 0.75, 0.25, 0.75, 0.25, 0.75, 0.25, 0.75, 0.375, 0.75, 0.375, 0.75, 0.25, 0.75, 0.25, 0.625, 0.3666, 0.625, 0.3666, 0.7414, 0.25, 0.7415, 0.375, 0.625, 0.625, 0.625, 0.625, 0.75, 0.375, 0.75, 0.375, 0.0, 0.625, 0.0, 0.625, 0.125, 0.375, 0.125, 0.375, 0.875, 0.625, 0.875, 0.625, 1.0, 0.375, 1.0, 0.7589, 0.75, 0.8661, 0.75, 0.8661, 0.75, 0.7589, 0.75, 0.625, 0.0, 0.375, 0.0, 0.375, 0.0, 0.625, 0.0, 0.375, 0.75, 0.625, 0.75, 0.625, 0.75, 0.375, 0.75, 0.6361, 0.75, 0.7389, 0.75, 0.7389, 0.75, 0.6361, 0.75, 0.375, 0.75, 0.625, 0.75, 0.625, 0.875, 0.375, 0.875, 0.1335, 0.625, 0.25, 0.625, 0.25, 0.7415, 0.1335, 0.7414, 0.125, 0.75, 0.25, 0.75, 0.25, 0.75, 0.125, 0.75, 0.75, 0.75, 0.875, 0.75, 0.875, 0.625, 0.875, 0.75, 0.75, 0.75, 0.6322, 0.75, 0.6322, 0.75, 0.625, 0.75, 0.625, 0.75, 0.7428, 0.75, 0.6322, 0.75, 0.625, 0.75, 0.75, 0.75, 0.6322, 0.75, 0.7428, 0.75, 0.75, 0.75, 0.625, 0.75, 0.7428, 0.75, 0.7428, 0.75, 0.75, 0.75, 0.75, 0.75, 0.8692, 0.75, 0.7558, 0.75, 0.75, 0.75, 0.875, 0.75, 0.7558, 0.75, 0.8692, 0.75, 0.875, 0.75, 0.75, 0.75, 0.8692, 0.75, 0.8692, 0.75, 0.875, 0.75, 0.875, 0.75, 0.7558, 0.75, 0.7558, 0.75, 0.75, 0.75, 0.75, 0.75, 0.6361, 0.75, 0.6361, 0.75, 0.6322, 0.75, 0.6322, 0.75, 0.7389, 0.75, 0.6361, 0.75, 0.6322, 0.75, 0.7428, 0.75, 0.6361, 0.75, 0.7389, 0.75, 0.7428, 0.75, 0.6322, 0.75, 0.7389, 0.75, 0.7389, 0.75, 0.7428, 0.75, 0.7428, 0.75, 0.8661, 0.75, 0.7589, 0.75, 0.7558, 0.75, 0.8692, 0.75, 0.7589, 0.75, 0.8661, 0.75, 0.8692, 0.75, 0.7558, 0.75, 0.8661, 0.75, 0.8661, 0.75, 0.8692, 0.75, 0.8692, 0.75, 0.7589, 0.75, 0.7589, 0.75, 0.7558, 0.75, 0.7558, 0.75, 0.1335, 0.7412, 0.1335, 0.625, 0.125, 0.625, 0.125, 0.75, 0.3666, 0.7412, 0.25, 0.7411, 0.25, 0.75, 0.375, 0.75, 0.3666, 0.625, 0.3666, 0.7412, 0.375, 0.75, 0.375, 0.625, 0.25, 0.7411, 0.1335, 0.7412, 0.125, 0.75, 0.25, 0.75, 0.1335, 0.625, 0.1335, 0.7414, 0.125, 0.75, 0.125, 0.625, 0.25, 0.7415, 0.3666, 0.7414, 0.375, 0.75, 0.25, 0.75, 0.3666, 0.7414, 0.3666, 0.625, 0.375, 0.625, 0.375, 0.75, 0.1335, 0.7414, 0.25, 0.7415, 0.25, 0.75, 0.125, 0.75, 0.0, 0.0, 0.75, 0.75, 0.75, 0.75, 0.0, 0.0, 0.0, 0.0, 0.0, 0.0, 0.0, 0.0, 0.0, 0.0, 0.0, 0.0, 0.125, 0.75, 0.625, 0.0, 0.125, 0.75, 0.375, 0.75, 0.375, 0.75, 0.625, 0.75, 0.25, 0.75, 0.375, 0.75, 0.375, 0.75, 0.25, 0.75, 0.25, 0.625, 0.3666, 0.625, 0.3666, 0.7412, 0.25, 0.7411, 0.375, 0.625, 0.625, 0.625, 0.625, 0.75, 0.375, 0.75, 0.375, 0.0, 0.625, 0.0, 0.625, 0.125, 0.375, 0.125, 0.1335, 0.625, 0.25, 0.625, 0.25, 0.7411, 0.1335, 0.7412, 0.125, 0.75, 0.25, 0.75, 0.25, 0.75, 0.125, 0.75, 0.25, 0.75, 0.25, 0.75, 0.375, 0.75, 0.375, 0.75, 0.25, 0.625, 0.25, 0.7415, 0.3666, 0.7414, 0.3666, 0.625, 0.375, 0.625, 0.375, 0.75, 0.625, 0.75, 0.625, 0.625, 0.375, 0.0, 0.375, 0.125, 0.625, 0.125, 0.625, 0.0, 0.375, 0.875, 0.375, 1.0, 0.625, 1.0, 0.625, 0.875, 0.7589, 0.75, 0.7589, 0.75, 0.8661, 0.75, 0.8661, 0.75, 0.625, 0.0, 0.625, 0.0, 0.375, 0.0, 0.375, 0.0, 0.375, 0.75, 0.375, 0.75, 0.625, 0.75, 0.625, 0.75, 0.6361, 0.75, 0.6361, 0.75, 0.7389, 0.75, 0.7389, 0.75, 0.375, 0.75, 0.375, 0.875, 0.625, 0.875, 0.625, 0.75, 0.1335, 0.625, 0.1335, 0.7414, 0.25, 0.7415, 0.25, 0.625, 0.125, 0.75, 0.125, 0.75, 0.25, 0.75, 0.25, 0.75, 0.75, 0.75, 0.75, 0.75, 0.875, 0.75, 0.875, 0.625, 0.875, 0.75, 0.6322, 0.75, 0.625, 0.75, 0.625, 0.75, 0.6322, 0.75, 0.7428, 0.75, 0.75, 0.75, 0.625, 0.75, 0.6322, 0.75, 0.6322, 0.75, 0.625, 0.75, 0.75, 0.75, 0.7428, 0.75, 0.7428, 0.75, 0.75, 0.75, 0.75, 0.75, 0.7428, 0.75, 0.8692, 0.75, 0.875, 0.75, 0.75, 0.75, 0.7558, 0.75, 0.7558, 0.75, 0.75, 0.75, 0.875, 0.75, 0.8692, 0.75, 0.8692, 0.75, 0.875, 0.75, 0.875, 0.75, 0.8692, 0.75, 0.7558, 0.75, 0.75, 0.75, 0.75, 0.75, 0.7558, 0.75, 0.6361, 0.75, 0.6322, 0.75, 0.6322, 0.75, 0.6361, 0.75, 0.7389, 0.75, 0.7428, 0.75, 0.6322, 0.75, 0.6361, 0.75, 0.6361, 0.75, 0.6322, 0.75, 0.7428, 0.75, 0.7389, 0.75, 0.7389, 0.75, 0.7428, 0.75, 0.7428, 0.75, 0.7389, 0.75, 0.8661, 0.75, 0.8692, 0.75, 0.7558, 0.75, 0.7589, 0.75, 0.7589, 0.75, 0.7558, 0.75, 0.8692, 0.75, 0.8661, 0.75, 0.8661, 0.75, 0.8692, 0.75, 0.8692, 0.75, 0.8661, 0.75, 0.7589, 0.75, 0.7558, 0.75, 0.7558, 0.75, 0.7589, 0.75, 0.1335, 0.7412, 0.125, 0.75, 0.125, 0.625, 0.1335, 0.625, 0.3666, 0.7412, 0.375, 0.75, 0.25, 0.75, 0.25, 0.7411, 0.3666, 0.625, 0.375, 0.625, 0.375, 0.75, 0.3666, 0.7412, 0.25, 0.7411, 0.25, 0.75, 0.125, 0.75, 0.1335, 0.7412, 0.1335, 0.625, 0.125, 0.625, 0.125, 0.75, 0.1335, 0.7414, 0.25, 0.7415, 0.25, 0.75, 0.375, 0.75, 0.3666, 0.7414, 0.3666, 0.7414, 0.375, 0.75, 0.375, 0.625, 0.3666, 0.625, 0.1335, 0.7414, 0.125, 0.75, 0.25, 0.75, 0.25, 0.7415, 0.0, 0.0, 0.75, 0.75, 0.75, 0.75, 0.0, 0.0, 0.0, 0.0, 0.0, 0.0, 0.0, 0.0, 0.0, 0.0, 0.0, 0.0, 0.125, 0.75, 0.125, 0.75, 0.625, 0.0, 0.375, 0.75, 0.625, 0.75, 0.375, 0.75, 0.125, 0.75, 0.625, 0.0, 0.625, 0.0, 0.125, 0.75, 0.25, 0.75, 0.125, 0.75, 0.125, 0.75, 0.25, 0.75, 0.375, 0.75, 0.25, 0.75, 0.25, 0.75, 0.375, 0.75, 0.375, 0.75, 0.375, 0.75, 0.625, 0.75, 0.625, 0.75, 0.0, 0.0, 0.625, 0.75, 0.0, 0.0, 0.0, 0.0, 0.625, 0.0, 0.0, 0.0, 0.75, 0.75, 0.625, 0.0])
me_cube_002.materials.append(mat_material_001)
me_cube_002.materials.append(mat_material_009)
me_cube_002.materials.append(mat_material_010)
me_cube_002.materials.append(mat_material_011)
me_cube_002.materials.append(mat_material_012)
me_cube_002.materials.append(mat_material_013)
me_cube_002.materials.append(mat_material_014)
me_cube_002.materials.append(None)
me_cube_002.use_mirror_vertex_groups = False
me_cube_002.update()

# ---- curves / text
cu_nurbspath = bpy.data.curves.new('NurbsPath', 'CURVE')
cu_nurbspath.dimensions = '3D'
_sp = cu_nurbspath.splines.new('NURBS'); _sp.points.add(9)
_sp.points.foreach_set('co', [-29.67, -19.52, 3.18, 1.0, -29.67, -15.45, 3.18, 1.0, -29.67, -11.41, 3.18, 1.0, -29.67, -8.626, 3.18, 1.0, -27.0, -4.527, 2.451, 1.0, -20.01, -1.536, 1.121, 1.0, -14.38, 0.0, 0.0, 1.0, -8.689, 0.0, 0.0, 1.0, -3.692, 0.0, 0.0, 1.0, 2.18, 0.0, 0.0, 1.0])
_sp.points.foreach_set('tilt', [0.0, 0.0, 0.2409, 0.4557, 0.4557, 0.4557, 0.1773, 0.1773, 0.1773, 0.1773])
_sp.order_u = 5
_sp.order_v = 0
_sp.use_endpoint_u = True
cu_nurbspath.use_path = True
cu_nurbspath.fill_mode = 'FULL'

# ---- objects
ob_cube = bpy.data.objects.new('Cube', me_cube_001)
ob_pista = bpy.data.objects.new('Pista', me_cube_002)
ob_nurbspath = bpy.data.objects.new('NurbsPath', cu_nurbspath)

# ---- transforms, parenting, visibility, modifiers, constraints
ob_cube.location = (275.5, 0.2165, 1.085)
ob_cube.scale = (251.6, 11.96, 0.2324)
ob_pista.location = (-15.32, 0.0, 0.0)
ob_pista.lock_rotations_4d = False
ob_pista.empty_display_type = 'ARROWS'
ob_pista.lineart.crease_threshold = 0.0
_m = ob_pista.modifiers.new('Array', 'ARRAY')
_m.fit_type = 'FIT_LENGTH'
_m.fit_length = 714.9
_m = ob_pista.modifiers.new('Curve', 'CURVE')
_m.object = ob_nurbspath
ob_nurbspath.location = (-14.52, 0.0, 0.0)
ob_nurbspath.scale = (15.77, 15.77, 15.77)

# ---- collection membership
col_collection.objects.link(ob_cube)
col_collection.objects.link(ob_pista)
col_collection.objects.link(ob_nurbspath)

# ---- scene / render settings (as saved in the file)
scene.frame_start = 1; scene.frame_end = 250; scene.frame_set(1)
scene.render.engine = 'BLENDER_EEVEE_NEXT'
bpy.context.view_layer.update()

# ---- added for rendering (the .blend has no active camera): camera
cam_auto = bpy.data.cameras.new('AutoCamera')
cam_auto.lens = 50.0
cam_auto.sensor_width = 36.0
cam_auto.clip_end = 17587.8
ob_auto_camera = bpy.data.objects.new('AutoCamera', cam_auto)
scene.collection.objects.link(ob_auto_camera)
ob_auto_camera.location = (1016.63, -1356.51, 826.807)
ob_auto_camera.rotation_euler = (1.09748, -7.21219e-08, 0.694738)
scene.camera = ob_auto_camera
bpy.context.view_layer.update()
